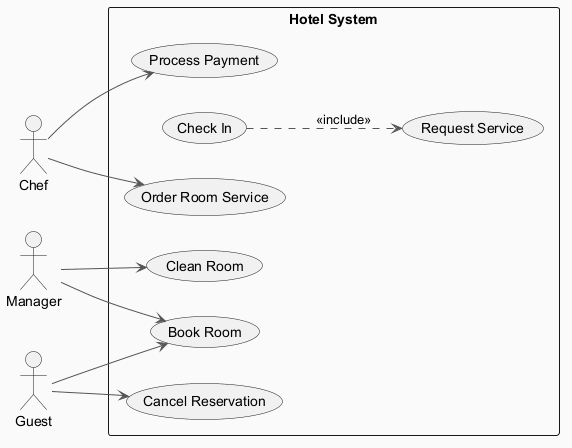

The diagram above was rendered by PlantUML. Its source (embedded in the PNG):
@startuml
skinparam backgroundColor #FAFAFA
skinparam classBackgroundColor #FFF3E0
skinparam classBorderColor #E65100
skinparam ArrowColor #555555
left to right direction
actor "Chef" as C
actor "Manager" as M
actor "Guest" as G
rectangle "Hotel System" {
  usecase "Cancel Reservation" as UC_CancelReservation
  usecase "Check In" as UC_CheckIn
  usecase "Clean Room" as UC_CleanRoom
  usecase "Process Payment" as UC_ProcessPayment
  usecase "Order Room Service" as UC_OrderRoomService
  usecase "Request Service" as UC_RequestService
  usecase "Book Room" as UC_BookRoom
}
C --> UC_OrderRoomService
C --> UC_ProcessPayment
M --> UC_BookRoom
M --> UC_CleanRoom
G --> UC_CancelReservation
G --> UC_BookRoom
UC_CheckIn ..> UC_RequestService : <<include>>
@enduml